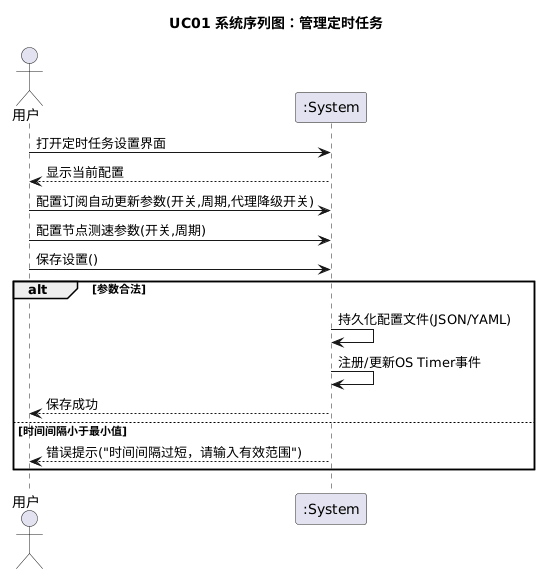

The diagram above was rendered by PlantUML. Its source (embedded in the PNG):
@startuml
title UC01 系统序列图：管理定时任务
actor 用户 as User
participant ":System" as Sys

User -> Sys : 打开定时任务设置界面
Sys --> User : 显示当前配置

User -> Sys : 配置订阅自动更新参数(开关,周期,代理降级开关)
User -> Sys : 配置节点测速参数(开关,周期)
User -> Sys : 保存设置()

alt 参数合法
    Sys -> Sys : 持久化配置文件(JSON/YAML)
    Sys -> Sys : 注册/更新OS Timer事件
    Sys --> User : 保存成功
else 时间间隔小于最小值
    Sys --> User : 错误提示("时间间隔过短，请输入有效范围")
end
@enduml